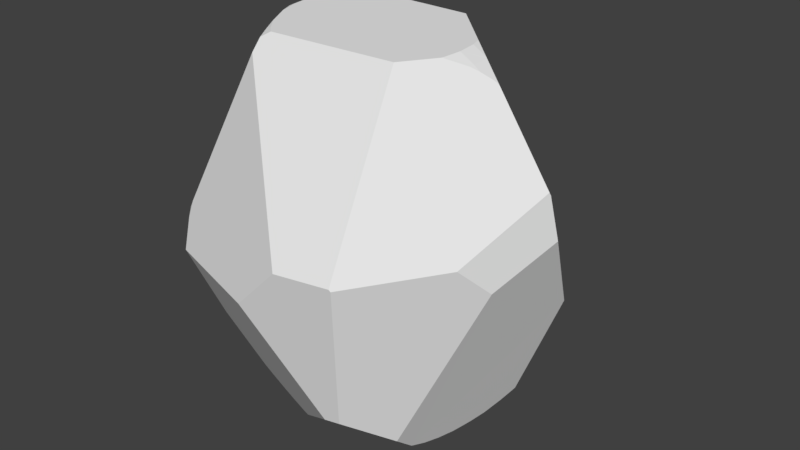 # Source: Med_Rock_6.blend  (saved by Blender 2.79.0; exported with 4.5.12 LTS)
import bpy
from mathutils import Matrix  # noqa: F401  (used for matrix-valued properties, if any)

bpy.ops.wm.read_factory_settings(use_empty=True)
scene = bpy.context.scene
scene.name = 'Scene'

# ---- collections
col_collection_1 = bpy.data.collections.new('Collection 1'); scene.collection.children.link(col_collection_1)

# ---- materials (node trees are filled in below, after node groups)
mat_material = bpy.data.materials.new('Material')
mat_material.alpha_threshold = 0.0
mat_material.use_transparent_shadow = False
mat_material.roughness = 0.5
mat_material.line_color = (0.0, 0.0, 0.0, 1.0)

# ---- material node trees

# ---- world
world_world = bpy.data.worlds.new('World'); scene.world = world_world
world_world.color = (0.05088, 0.05088, 0.05088)
world_world.use_sun_shadow = False
world_world.sun_shadow_jitter_overblur = 0.0
world_world.cycles.sampling_method = 'MANUAL'

# ---- meshes
me_cube = bpy.data.meshes.new('Cube')
me_cube.from_pydata([(1.437, 0.4508, -2.204), (1.407, 0.7023, -2.15), (1.138, 0.9636, -2.21), (0.8654, 1.228, -2.21), (0.5961, 1.489, -2.15), (0.8434, 1.453, -2.076), (0.9122, -0.8764, -2.408), (1.191, -0.6029, -2.35), (1.167, -0.8599, -2.291), (-0.7799, -0.6326, -2.63), (-1.062, -0.6237, -2.563), (-0.4876, -0.9153, -2.603), (-0.7707, -0.9058, -2.563), (-1.048, -0.8923, -2.498), (-1.315, -0.8764, -2.408), (-0.76, -1.17, -2.47), (-1.031, -1.152, -2.408), (-1.617, -0.07142, 3.265), (-1.611, 0.1961, 3.253), (-1.334, 0.4705, 3.337), (-1.594, 0.4601, 3.217), (-1.315, 0.7335, 3.274), (1.456, -0.3345, 3.105), (0.3678, 2.586, -0.5077), (0.6587, 2.586, -0.1895), (0.4548, 2.629, -0.1968), (0.3759, 2.638, -0.2372), (0.6625, 2.599, -0.06818), (-1.025, -1.246, 3.23), (-1.272, 0.7361, 3.289), (-1.311, 0.7764, 3.26), (-1.477, -0.07142, 3.33), (-1.408, 0.2, 3.346), (-1.264, 0.4732, 3.361), (-1.34, 0.3454, 3.354), (-1.485, -0.3413, 3.311), (-1.433, -0.6094, 3.291), (-1.121, -1.144, 3.245), (1.246, -0.07142, 3.246), (1.251, -0.3381, 3.228), (1.202, -0.6025, 3.211), (-1.025, -1.235, 3.235), (-1.015, -1.242, 3.235), (-1.13, 0.6281, 3.368), (0.338, 1.491, -2.221), (0.5928, 1.553, -2.1), (0.4247, 1.508, -2.186), (0.3666, 2.576, -0.5422), (0.218, 2.604, -0.5134), (1.4, 0.1926, -2.272), (1.363, 0.4536, -2.248), (0.6069, 1.323, -2.251), (1.267, 0.7109, -2.232), (0.8702, 1.18, -2.232), (1.104, 0.9668, -2.225), (1.143, 0.9169, -2.226), (0.7798, 1.237, -2.238), (-0.2014, -0.9541, -2.603), (1.276, -0.3377, -2.345), (1.084, -0.6072, -2.4), (0.9211, -0.7536, -2.437), (1.2, -0.4646, -2.369), (-0.4892, -0.8202, -2.626), (-0.9425, -0.3511, -2.633), (-0.7811, -0.5813, -2.638), (-0.7318, -0.6337, -2.637), (-0.2947, -0.9179, -2.612), (0.3416, 1.4, -2.277), (-0.2014, -0.9796, -2.594), (0.713, -0.8882, -2.475), (0.9058, -0.9483, -2.383), (1.162, -1.104, -2.196), (1.14, -1.084, -2.218), (-0.4833, -1.133, -2.526), (-0.546, -1.18, -2.499), (0.703, -0.8858, -2.479), (-0.1507, -0.9626, -2.598), (1.546, -0.3332, 3.036), (1.222, -0.6017, 3.199), (1.451, -0.4039, 3.096), (1.689, -0.2362, 2.933), (0.8341, -1.065, 3.19), (1.191, -0.6306, 3.209), (1.027, -2.482, 0.8369), (-1.817, 0.1924, 3.13), (-1.675, 0.457, 3.169), (-1.551, 0.7183, 3.167), (-1.575, 0.6646, 3.17), (-1.861, 0.1171, 3.108), (-1.235, 2.007, 2.371), (-1.448, 0.9698, 3.119), (0.6914, 2.594, -0.043), (2.497, -0.1577, 1.684), (0.2124, -2.594, 0.801), (-1.767, -0.07142, 3.176), (-1.584, -0.3394, 3.266), (-1.203, -1.137, 3.217), (-1.612, -0.2952, 3.255), (-1.15, -1.307, 3.153), (-1.279, -0.9403, 3.263), (-1.863, 0.05024, 3.111), (-1.887, 0.07675, 3.091), (-2.161, -1.795, 0.7453), (-1.186, -1.421, 2.973), (1.445, -0.07142, 3.128), (1.463, -0.08235, 3.116), (0.5549, 0.7026, 3.321), (1.213, 0.07597, 3.257), (1.691, -0.1905, 2.935), (1.743, -0.208, 2.884), (-0.09212, 2.014, 2.37), (0.6436, 2.42, 0.6868), (2.495, -0.1555, 1.69), (2.509, -0.138, 1.644), (2.507, -0.1407, 1.65), (-2.197, -1.857, 0.5108), (-2.216, -1.794, 0.6408), (0.8067, -2.143, -1.396), (1.05, -2.474, 0.8093), (1.995, -1.291, 0.9088), (1.605, 0.6928, -2.0), (1.333, 0.9456, -2.097), (1.106, 1.189, -2.111), (1.099, 1.197, -2.111), (1.376, 0.9024, -2.088), (0.9022, 1.443, -2.052), (1.632, 0.6696, -1.987), (0.5945, 2.538, -0.4952), (0.6529, 2.562, -0.3137), (0.8372, 1.533, -2.015), (0.5639, 2.506, -0.631), (0.7716, 1.63, -1.964), (0.6975, 2.574, -0.1878), (0.7288, 2.573, -0.1194), (-0.998, -0.3502, -2.62), (-1.228, -0.6174, -2.506), (-1.068, -0.4349, -2.59), (-1.466, -0.8666, -2.339), (-1.326, -0.7238, -2.444), (-1.559, -0.9551, -2.26), (0.1564, 2.653, -0.3059), (0.206, 2.606, -0.5116), (0.1217, 1.474, -2.268), (0.09906, 1.419, -2.306), (-0.9625, -0.305, -2.631), (-1.273, 2.04, 2.228), (-2.54, -0.1344, 1.637), (-2.564, -0.2724, 1.457), (-1.03, -1.168, -2.4), (-1.293, -1.119, -2.325), (-1.182, -1.139, -2.358), (-1.542, -1.091, -2.216), (-0.7571, -1.239, -2.438), (-0.6401, -1.277, -2.438), (0.5805, -2.171, -1.42), (-0.4683, -2.578, 0.1152), (-2.142, -2.014, 0.07763), (-2.205, -1.329, -1.284), (-1.706, -1.086, -2.117), (1.447, 0.1918, -2.244), (1.549, 0.4475, -2.119), (1.455, 0.2139, -2.235), (1.298, -0.3373, -2.333), (1.245, -0.6009, -2.318), (1.208, -0.8574, -2.267), (1.185, -1.102, -2.183), (1.376, -0.035, -2.3), (1.347, -0.1405, -2.315), (1.184, -1.133, -2.167), (2.596, -0.04347, 1.014), (2.223, -0.8789, 0.498), (1.219, -1.476, -1.87), (1.637, 0.637, -1.993), (2.28, 0.7625, -0.3217), (1.648, 0.6577, -1.975)], [], [(166, 49, 159), (161, 0, 160), (50, 52, 1, 0), (55, 54, 2), (53, 56, 3), (51, 4, 5, 3, 56), (46, 45, 4), (75, 60, 6, 69), (69, 6, 70), (59, 61, 7), (59, 7, 8, 6, 60), (167, 162, 58), (144, 63, 134), (64, 65, 9), (136, 10, 135), (62, 66, 11), (62, 11, 12, 9, 65), (9, 12, 13, 10), (138, 14, 137), (12, 15, 16, 13), (158, 151, 149, 150, 148, 152, 153, 154, 155, 156, 157), (31, 32, 18, 17), (34, 33, 19), (34, 19, 20, 18, 32), (29, 30, 21), (42, 41, 28), (112, 114, 113, 111, 110, 106, 107, 104, 105, 108, 109), (82, 78, 40), (165, 164, 163, 162, 167, 166, 159, 161, 160, 172, 174, 173, 169, 170, 171, 168), (170, 119, 118, 117, 171), (147, 116, 102, 103, 98, 96, 99, 36, 95, 97, 94, 100, 101, 146), (48, 23, 47), (25, 27, 24), (33, 43, 29, 21, 19), (140, 26, 23, 48, 141), (67, 44, 46, 4, 51), (143, 142, 44, 67), (11, 73, 74, 15, 12), (6, 8, 72, 70), (57, 76, 68), (57, 68, 73, 11, 66), (103, 93, 83, 81, 42, 28, 98), (114, 112, 92), (108, 80, 109), (39, 40, 78, 79, 22), (105, 22, 77, 80, 108), (22, 79, 77), (106, 110, 89, 90, 30, 29, 43), (19, 21, 86, 87, 20), (21, 30, 90, 86), (20, 87, 85), (18, 20, 85, 84), (100, 88, 101), (37, 99, 96), (37, 96, 98, 28, 41), (31, 17, 97, 95, 35), (35, 95, 36), (17, 94, 97), (17, 18, 84, 88, 100, 94), (37, 41, 42, 81, 82, 40, 39, 38, 107, 106, 43, 33, 34, 32, 31, 35, 36, 99), (38, 104, 107), (38, 39, 22, 105, 104), (146, 101, 88, 84, 85, 87, 86, 90, 89, 145), (102, 116, 115), (170, 169, 113, 114, 92, 119), (112, 109, 80, 77, 79, 78, 82, 81, 83, 118, 119, 92), (155, 154, 117, 118, 83, 93), (91, 133, 132, 24, 27), (142, 141, 48, 47, 130, 131, 45, 46, 44), (4, 45, 131, 129, 5), (24, 132, 128), (25, 24, 128, 127, 23, 26), (23, 127, 130, 47), (172, 126, 174), (5, 129, 125), (3, 5, 125, 123), (53, 3, 123, 122, 2, 54), (55, 2, 121, 124, 1, 52), (2, 122, 121), (1, 124, 120), (157, 156, 115, 116, 147), (111, 91, 27, 25, 26, 140, 145, 89, 110), (10, 13, 14, 138, 135), (64, 9, 10, 136, 134, 63), (141, 142, 143, 144, 134, 136, 135, 138, 137, 139, 158, 157, 147, 146, 145, 140), (102, 115, 156, 155, 93, 103), (74, 153, 152, 15), (139, 151, 158), (13, 16, 150, 149, 14), (14, 149, 151, 139, 137), (16, 148, 150), (15, 152, 148, 16), (125, 129, 131, 130, 127, 128, 132, 133, 173, 174, 126, 120, 124, 121, 122, 123), (113, 169, 173, 133, 91, 111), (154, 153, 74, 73, 68, 76, 75, 69, 70, 72, 71, 168, 171, 117), (143, 67, 51, 56, 53, 54, 55, 52, 50, 49, 166, 167, 58, 61, 59, 60, 75, 76, 57, 66, 62, 65, 64, 63, 144), (71, 165, 168), (8, 164, 165, 71, 72), (7, 163, 164, 8), (58, 162, 163, 7, 61), (0, 1, 120, 126, 172, 160), (49, 50, 0, 161, 159)])
_uv = me_cube.uv_layers.new(name='UVMap')
_uv.uv.foreach_set('vector', [0.7884, 0.1551, 0.7963, 0.173, 0.7924, 0.1755, 0.7926, 0.1777, 0.8037, 0.195, 0.794, 0.2018, 0.8098, 0.191, 0.8276, 0.2066, 0.8157, 0.2138, 0.8037, 0.195, 0.8452, 0.2172, 0.8501, 0.2195, 0.8473, 0.2209, 0.8759, 0.2266, 0.8849, 0.2275, 0.8779, 0.2307, 0.901, 0.2274, 0.9069, 0.2427, 0.8866, 0.2512, 0.8779, 0.2307, 0.8849, 0.2275, 0.9204, 0.2371, 0.9089, 0.2491, 0.9069, 0.2427, 0.8013, 0.06664, 0.7911, 0.08465, 0.7857, 0.07695, 0.8004, 0.06697, 0.8004, 0.06697, 0.7857, 0.07695, 0.7824, 0.07271, 0.7855, 0.1016, 0.7831, 0.1166, 0.7772, 0.1074, 0.7855, 0.1016, 0.7772, 0.1074, 0.7662, 0.09103, 0.7857, 0.07695, 0.7911, 0.08465, 0.786, 0.1462, 0.7812, 0.1301, 0.7829, 0.1289, 0.946, 0.04749, 0.9426, 0.04482, 0.9463, 0.04363, 0.9213, 0.03373, 0.9156, 0.03168, 0.9188, 0.03048, 0.9468, 0.03664, 0.9374, 0.02474, 0.948, 0.02214, 0.8902, 0.02689, 0.8721, 0.0269, 0.8854, 0.02123, 0.8902, 0.02689, 0.8854, 0.02123, 0.9047, 0.01437, 0.9188, 0.03048, 0.9156, 0.03168, 0.9188, 0.03048, 0.9047, 0.01437, 0.9231, 0.009043, 0.9374, 0.02474, 0.06703, 0.4894, 0.06917, 0.4963, 0.05645, 0.5025, 0.1151, 0.4815, 0.1182, 0.4961, 0.09523, 0.5021, 0.09171, 0.4879, 0.03835, 0.5277, 0.05196, 0.5189, 0.07298, 0.5093, 0.0825, 0.5066, 0.09546, 0.5031, 0.119, 0.5005, 0.1292, 0.5009, 0.2418, 0.6027, 0.1599, 0.7456, 0.01391, 0.7359, 0.0, 0.6055, 0.8862, 0.6425, 0.8646, 0.6527, 0.8615, 0.6336, 0.8839, 0.6293, 0.8534, 0.6607, 0.8438, 0.6689, 0.8429, 0.6625, 0.8534, 0.6607, 0.8429, 0.6625, 0.8393, 0.6378, 0.8615, 0.6336, 0.8646, 0.6527, 0.8211, 0.6699, 0.8169, 0.6665, 0.8206, 0.666, 0.9895, 0.6571, 0.9887, 0.6565, 0.9896, 0.6562, 0.4159, 0.2808, 0.4168, 0.2771, 0.417, 0.2765, 0.6957, 0.2369, 0.6846, 0.399, 0.5515, 0.466, 0.4768, 0.4454, 0.4568, 0.4289, 0.4552, 0.4274, 0.4387, 0.4066, 0.4355, 0.401, 0.4688, 0.5439, 0.4658, 0.546, 0.4664, 0.5444, 0.6384, 0.9721, 0.6222, 0.9824, 0.6037, 0.9906, 0.5832, 0.9965, 0.5667, 0.9988, 0.5577, 0.9997, 0.5373, 1.0, 0.5352, 0.9998, 0.512, 0.9961, 0.4919, 0.9909, 0.4895, 0.99, 0.4159, 0.8779, 0.4277, 0.771, 0.5149, 0.7913, 0.656, 0.9437, 0.6403, 0.9705, 0.5149, 0.7913, 0.5428, 0.7464, 0.6665, 0.7114, 0.7076, 0.8851, 0.656, 0.9437, 0.8732, 0.4904, 0.9984, 0.466, 1.0, 0.4739, 1.0, 0.632, 0.9924, 0.6428, 0.9781, 0.6435, 0.961, 0.6422, 0.9315, 0.6362, 0.9067, 0.6277, 0.9026, 0.6259, 0.8812, 0.6145, 0.8692, 0.6067, 0.8665, 0.6045, 0.8635, 0.5005, 0.7468, 0.1509, 0.7376, 0.147, 0.7375, 0.1443, 0.7316, 0.1693, 0.7169, 0.1737, 0.7179, 0.1641, 0.8438, 0.6689, 0.8326, 0.6821, 0.8211, 0.6699, 0.8206, 0.666, 0.8429, 0.6625, 0.7503, 0.1693, 0.7369, 0.1684, 0.7376, 0.147, 0.7468, 0.1509, 0.7475, 0.1514, 0.9234, 0.2232, 0.9264, 0.2317, 0.9204, 0.2371, 0.9069, 0.2427, 0.901, 0.2274, 0.9417, 0.2155, 0.9417, 0.2216, 0.9264, 0.2317, 0.9234, 0.2232, 0.8854, 0.02123, 0.8738, 0.009276, 0.8755, 0.005024, 0.8902, 0.0, 0.9047, 0.01437, 0.7857, 0.07695, 0.7662, 0.09103, 0.7566, 0.07746, 0.7824, 0.07271, 0.8638, 0.0277, 0.8598, 0.02897, 0.8625, 0.02628, 0.8638, 0.0277, 0.8625, 0.02628, 0.8738, 0.009276, 0.8854, 0.02123, 0.8721, 0.0269, 0.6232, 0.4797, 0.7076, 0.6846, 0.6673, 0.7084, 0.5142, 0.5293, 0.5972, 0.466, 0.5979, 0.466, 0.6091, 0.4676, 0.4221, 0.7159, 0.4227, 0.7122, 0.4229, 0.7127, 0.4249, 0.5865, 0.4283, 0.5861, 0.4255, 0.592, 0.4452, 0.5476, 0.4664, 0.5444, 0.4658, 0.546, 0.4454, 0.5637, 0.44, 0.5639, 0.4214, 0.5661, 0.44, 0.5639, 0.4382, 0.5722, 0.4283, 0.5861, 0.4249, 0.5865, 0.44, 0.5639, 0.4454, 0.5637, 0.4382, 0.5722, 0.8482, 0.8141, 0.7221, 0.7516, 0.7076, 0.6617, 0.7978, 0.654, 0.8169, 0.6665, 0.8211, 0.6699, 0.8326, 0.6821, 0.8429, 0.6625, 0.8206, 0.666, 0.8179, 0.6436, 0.8221, 0.641, 0.8393, 0.6378, 0.8206, 0.666, 0.8169, 0.6665, 0.7978, 0.654, 0.8179, 0.6436, 0.8393, 0.6378, 0.8221, 0.641, 0.8381, 0.6298, 0.8615, 0.6336, 0.8393, 0.6378, 0.8381, 0.6298, 0.8581, 0.6132, 0.8692, 0.6067, 0.8636, 0.6078, 0.8665, 0.6045, 0.98, 0.6507, 0.961, 0.6422, 0.9781, 0.6435, 0.98, 0.6507, 0.9781, 0.6435, 0.9924, 0.6428, 0.9896, 0.6562, 0.9887, 0.6565, 0.8862, 0.6425, 0.8839, 0.6293, 0.9026, 0.6259, 0.9067, 0.6277, 0.9086, 0.637, 0.9086, 0.637, 0.9067, 0.6277, 0.9315, 0.6362, 0.8839, 0.6293, 0.8812, 0.6145, 0.9026, 0.6259, 0.8839, 0.6293, 0.8615, 0.6336, 0.8581, 0.6132, 0.8636, 0.6078, 0.8692, 0.6067, 0.8812, 0.6145, 0.98, 0.6507, 0.9887, 0.6565, 0.9895, 0.6571, 0.9987, 0.8038, 0.9672, 0.8394, 0.965, 0.8407, 0.9436, 0.8492, 0.9214, 0.8537, 0.9087, 0.8538, 0.8482, 0.8141, 0.8326, 0.6821, 0.8438, 0.6689, 0.8534, 0.6607, 0.8646, 0.6527, 0.8862, 0.6425, 0.9086, 0.637, 0.9315, 0.6362, 0.961, 0.6422, 0.4656, 0.4445, 0.4568, 0.4289, 0.4768, 0.4454, 0.4258, 0.549, 0.4452, 0.5476, 0.44, 0.5639, 0.4214, 0.5661, 0.4211, 0.5647, 0.3951, 0.3021, 0.4159, 0.4191, 0.4134, 0.4226, 0.4083, 0.4285, 0.3894, 0.4464, 0.3739, 0.4583, 0.3698, 0.4612, 0.3498, 0.472, 0.2534, 0.4771, 0.2472, 0.4688, 0.01242, 0.7857, 0.007492, 0.7773, 0.009266, 0.768, 0.5149, 0.7913, 0.4277, 0.771, 0.422, 0.7165, 0.4221, 0.7159, 0.4229, 0.7127, 0.5428, 0.7464, 0.4227, 0.7122, 0.4255, 0.592, 0.4283, 0.5861, 0.4382, 0.5722, 0.4454, 0.5637, 0.4658, 0.546, 0.4688, 0.5439, 0.5142, 0.5293, 0.6673, 0.7084, 0.6665, 0.7114, 0.5428, 0.7464, 0.4229, 0.7127, 0.1599, 0.7456, 0.2418, 0.6027, 0.2608, 0.6029, 0.2896, 0.7932, 0.2878, 0.7958, 0.2195, 0.7997, 0.7147, 0.1749, 0.7124, 0.1677, 0.7151, 0.1631, 0.7179, 0.1641, 0.7169, 0.1737, 0.9417, 0.2216, 0.9488, 0.3747, 0.9479, 0.3749, 0.9369, 0.3766, 0.922, 0.3745, 0.897, 0.2657, 0.9089, 0.2491, 0.9204, 0.2371, 0.9264, 0.2317, 0.9069, 0.2427, 0.9089, 0.2491, 0.897, 0.2657, 0.8892, 0.259, 0.8866, 0.2512, 0.7179, 0.1641, 0.7151, 0.1631, 0.7184, 0.1543, 0.7316, 0.1693, 0.7179, 0.1641, 0.7184, 0.1543, 0.7224, 0.1415, 0.7376, 0.147, 0.7369, 0.1684, 0.7376, 0.147, 0.7224, 0.1415, 0.7238, 0.1316, 0.7375, 0.1443, 0.7936, 0.223, 0.7952, 0.2254, 0.7933, 0.2255, 0.8866, 0.2512, 0.8892, 0.259, 0.8815, 0.2533, 0.8779, 0.2307, 0.8866, 0.2512, 0.8815, 0.2533, 0.8582, 0.2401, 0.8759, 0.2266, 0.8779, 0.2307, 0.8582, 0.2401, 0.8574, 0.2397, 0.8473, 0.2209, 0.8501, 0.2195, 0.8452, 0.2172, 0.8473, 0.2209, 0.8305, 0.2306, 0.8254, 0.2293, 0.8157, 0.2138, 0.8276, 0.2066, 0.8473, 0.2209, 0.8574, 0.2397, 0.8305, 0.2306, 0.8157, 0.2138, 0.8254, 0.2293, 0.7984, 0.2256, 0.3055, 0.04153, 0.3976, 0.09959, 0.4122, 0.1371, 0.4159, 0.1492, 0.3951, 0.2823, 0.6957, 0.2369, 0.7147, 0.1749, 0.7169, 0.1737, 0.7316, 0.1693, 0.7369, 0.1684, 0.7503, 0.1693, 0.7503, 0.423, 0.7442, 0.4337, 0.6846, 0.399, 0.9374, 0.02474, 0.9231, 0.009043, 0.9405, 0.005218, 0.9488, 0.01407, 0.948, 0.02214, 0.9213, 0.03373, 0.9188, 0.03048, 0.9374, 0.02474, 0.9468, 0.03664, 0.9463, 0.04363, 0.9426, 0.04482, 0.01834, 0.3237, 0.0, 0.1426, 0.002204, 0.1369, 0.1289, 0.01416, 0.1335, 0.0122, 0.1427, 0.009141, 0.1639, 0.003853, 0.1772, 0.001665, 0.1964, 0.0001037, 0.2091, 0.0, 0.2298, 0.00163, 0.3055, 0.04153, 0.3951, 0.2823, 0.3951, 0.3021, 0.2472, 0.4688, 0.02788, 0.3398, 0.01242, 0.7857, 0.009266, 0.768, 0.01391, 0.7359, 0.1599, 0.7456, 0.2195, 0.7997, 0.09815, 0.9561, 0.1363, 0.4929, 0.1292, 0.5009, 0.119, 0.5005, 0.1182, 0.4961, 0.04948, 0.5117, 0.05196, 0.5189, 0.03835, 0.5277, 0.09171, 0.4879, 0.09523, 0.5021, 0.0825, 0.5066, 0.07298, 0.5093, 0.06917, 0.4963, 0.06917, 0.4963, 0.07298, 0.5093, 0.05196, 0.5189, 0.04948, 0.5117, 0.05645, 0.5025, 0.09523, 0.5021, 0.09546, 0.5031, 0.0825, 0.5066, 0.1182, 0.4961, 0.119, 0.5005, 0.09546, 0.5031, 0.09523, 0.5021, 0.6561, 0.0134, 0.6649, 0.0178, 0.674, 0.02319, 0.7238, 0.1316, 0.7224, 0.1415, 0.7184, 0.1543, 0.7151, 0.1631, 0.7124, 0.1677, 0.5152, 0.1172, 0.5644, 0.002689, 0.5662, 0.002167, 0.5693, 0.001708, 0.5963, 0.0, 0.6015, 0.0002508, 0.6296, 0.004241, 0.6304, 0.004438, 0.417, 0.2765, 0.4273, 0.222, 0.5152, 0.1172, 0.7124, 0.1677, 0.7147, 0.1749, 0.6957, 0.2369, 0.2418, 0.6027, 0.1292, 0.5009, 0.1363, 0.4929, 0.1412, 0.4891, 0.1638, 0.4781, 0.168, 0.4771, 0.24, 0.4809, 0.2409, 0.4812, 0.2579, 0.4895, 0.2792, 0.5056, 0.2813, 0.5078, 0.2835, 0.5109, 0.2896, 0.5443, 0.2608, 0.6029, 0.9417, 0.2155, 0.9234, 0.2232, 0.901, 0.2274, 0.8849, 0.2275, 0.8759, 0.2266, 0.8501, 0.2195, 0.8452, 0.2172, 0.8276, 0.2066, 0.8098, 0.191, 0.7963, 0.173, 0.7884, 0.1551, 0.786, 0.1462, 0.7829, 0.1289, 0.7831, 0.1166, 0.7855, 0.1016, 0.7911, 0.08465, 0.8013, 0.06664, 0.8598, 0.02897, 0.8638, 0.0277, 0.8721, 0.0269, 0.8902, 0.02689, 0.9156, 0.03168, 0.9213, 0.03373, 0.9426, 0.04482, 0.946, 0.04749, 0.7537, 0.07764, 0.7519, 0.07907, 0.7503, 0.07752, 0.7662, 0.09103, 0.763, 0.09348, 0.7519, 0.07907, 0.7537, 0.07764, 0.7566, 0.07746, 0.7772, 0.1074, 0.7728, 0.1106, 0.763, 0.09348, 0.7662, 0.09103, 0.7829, 0.1289, 0.7812, 0.1301, 0.7728, 0.1106, 0.7772, 0.1074, 0.7831, 0.1166, 0.8037, 0.195, 0.8157, 0.2138, 0.7984, 0.2256, 0.7952, 0.2254, 0.7936, 0.223, 0.794, 0.2018, 0.7963, 0.173, 0.8098, 0.191, 0.8037, 0.195, 0.7926, 0.1777, 0.7924, 0.1755])
me_cube.materials.append(mat_material)
me_cube.use_remesh_preserve_volume = False
me_cube.use_remesh_preserve_attributes = False
me_cube.use_mirror_vertex_groups = False
me_cube.update()

# ---- objects
ob_cube = bpy.data.objects.new('Cube', me_cube)

# ---- transforms, parenting, visibility, modifiers, constraints
ob_cube.location = (0.0, 0.0, 0.0)
ob_cube.lock_rotations_4d = False
ob_cube.empty_display_type = 'ARROWS'
ob_cube.lineart.crease_threshold = 0.0

# ---- collection membership
col_collection_1.objects.link(ob_cube)

# ---- scene / render settings (as saved in the file)
scene.frame_start = 1; scene.frame_end = 250; scene.frame_set(1)
scene.render.engine = 'BLENDER_EEVEE_NEXT'
scene.render.resolution_percentage = 50
scene.render.dither_intensity = 0.0
scene.cycles.use_denoising = False
scene.cycles.samples = 128
scene.cycles.sampling_pattern = 'TABULATED_SOBOL'
scene.cycles.use_adaptive_sampling = False
scene.cycles.use_light_tree = False
scene.cycles.blur_glossy = 0.0
scene.cycles.sample_clamp_indirect = 0.0
scene.view_settings.view_transform = 'Standard'
bpy.context.view_layer.update()

# ---- added for rendering (the .blend has no active camera and no usable light): camera, sun
cam_auto = bpy.data.cameras.new('AutoCamera')
cam_auto.lens = 50.0
cam_auto.sensor_width = 36.0
cam_auto.clip_end = 1000.0
ob_auto_camera = bpy.data.objects.new('AutoCamera', cam_auto)
scene.collection.objects.link(ob_auto_camera)
ob_auto_camera.location = (8.80409, -10.5164, 7.39541)
ob_auto_camera.rotation_euler = (1.09748, -7.21219e-08, 0.694738)
scene.camera = ob_auto_camera
light_auto_sun = bpy.data.lights.new('AutoSun', 'SUN')
light_auto_sun.energy = 3.0
light_auto_sun.angle = 0.0523599
ob_auto_sun = bpy.data.objects.new('AutoSun', light_auto_sun)
scene.collection.objects.link(ob_auto_sun)
ob_auto_sun.rotation_euler = (0.872665, 0.174533, 0.523599)
bpy.context.view_layer.update()
